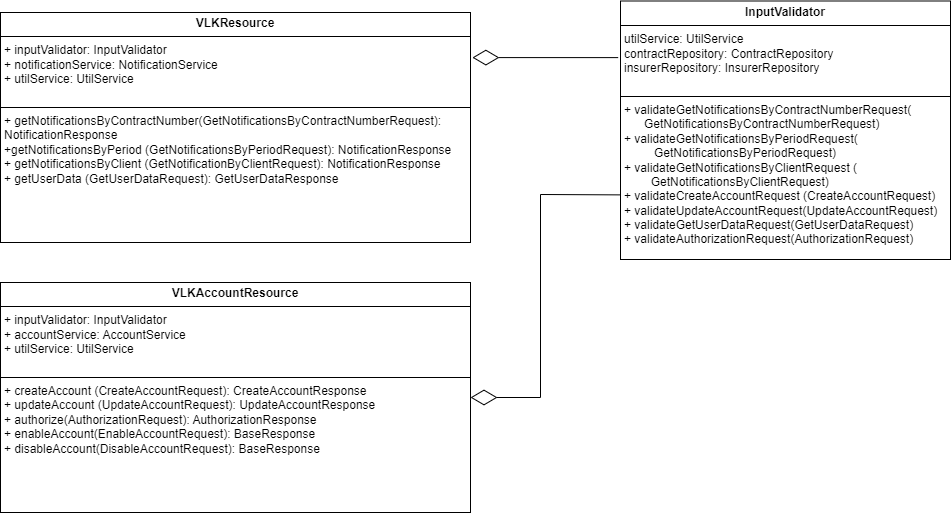

The diagram above was exported from draw.io. Its source (the exported page's mxGraphModel, read from the mxfile embedded in the PNG):
<mxGraphModel dx="798" dy="448" grid="1" gridSize="10" guides="1" tooltips="1" connect="1" arrows="1" fold="1" page="1" pageScale="1" pageWidth="827" pageHeight="1169" math="0" shadow="0">
  <root>
    <mxCell id="0" />
    <mxCell id="1" parent="0" />
    <mxCell id="N-APl3_K90HB1QMOa3ZB-5" value="" style="endArrow=diamondThin;endFill=0;endSize=24;html=1;rounded=0;entryX=1.004;entryY=0.196;entryDx=0;entryDy=0;entryPerimeter=0;exitX=-0.007;exitY=0.219;exitDx=0;exitDy=0;exitPerimeter=0;" parent="1" source="DPw6oQ7Rx1Bwb_M5dVt1-1" target="N-APl3_K90HB1QMOa3ZB-15" edge="1">
      <mxGeometry width="160" relative="1" as="geometry">
        <mxPoint x="580" y="100" as="sourcePoint" />
        <mxPoint x="730" y="60" as="targetPoint" />
      </mxGeometry>
    </mxCell>
    <mxCell id="N-APl3_K90HB1QMOa3ZB-15" value="&lt;p style=&quot;margin:0px;margin-top:4px;text-align:center;&quot;&gt;&lt;b&gt;VLKResource&lt;/b&gt;&lt;br&gt;&lt;/p&gt;&lt;hr size=&quot;1&quot; style=&quot;border-style:solid;&quot;&gt;&lt;p style=&quot;margin:0px;margin-left:4px;&quot;&gt;+ inputValidator: InputValidator&lt;br&gt;&lt;/p&gt;&lt;p style=&quot;margin:0px;margin-left:4px;&quot;&gt;+ notificationService: NotificationService&lt;/p&gt;&lt;p style=&quot;margin:0px;margin-left:4px;&quot;&gt;+ utilService: UtilService&lt;/p&gt;&lt;p style=&quot;margin:0px;margin-left:4px;&quot;&gt;&lt;br&gt;&lt;/p&gt;&lt;hr size=&quot;1&quot; style=&quot;border-style:solid;&quot;&gt;&lt;p style=&quot;margin:0px;margin-left:4px;&quot;&gt;+ getNotificationsByContractNumber(GetNotificationsByContractNumberRequest): NotificationResponse&lt;/p&gt;&lt;p style=&quot;margin:0px;margin-left:4px;&quot;&gt;+getNotificationsByPeriod (GetNotificationsByPeriodRequest): NotificationResponse&lt;/p&gt;&lt;p style=&quot;margin:0px;margin-left:4px;&quot;&gt;+ getNotificationsByClient (GetNotificationByClientRequest): NotificationResponse&lt;/p&gt;&lt;p style=&quot;margin:0px;margin-left:4px;&quot;&gt;+ getUserData (GetUserDataRequest): GetUserDataResponse&lt;br&gt;&lt;/p&gt;" style="verticalAlign=top;align=left;overflow=fill;html=1;whiteSpace=wrap;" parent="1" vertex="1">
      <mxGeometry x="20" y="120" width="470" height="230" as="geometry" />
    </mxCell>
    <mxCell id="DPw6oQ7Rx1Bwb_M5dVt1-1" value="&lt;p style=&quot;margin:0px;margin-top:4px;text-align:center;&quot;&gt;&lt;b&gt;InputValidator&lt;/b&gt;&lt;br&gt;&lt;/p&gt;&lt;hr size=&quot;1&quot; style=&quot;border-style:solid;&quot;&gt;&lt;p style=&quot;margin:0px;margin-left:4px;&quot;&gt;utilService: UtilService&lt;br&gt;contractRepository: ContractRepository&lt;/p&gt;&lt;p style=&quot;margin:0px;margin-left:4px;&quot;&gt;insurerRepository: InsurerRepository&lt;/p&gt;&lt;p style=&quot;margin:0px;margin-left:4px;&quot;&gt;&lt;br&gt;&lt;/p&gt;&lt;hr size=&quot;1&quot; style=&quot;border-style:solid;&quot;&gt;&lt;p style=&quot;margin:0px;margin-left:4px;&quot;&gt;+&amp;nbsp;validateGetNotificationsByContractNumberRequest(&lt;/p&gt;&lt;p style=&quot;margin:0px;margin-left:4px;&quot;&gt;&amp;nbsp; &amp;nbsp; &amp;nbsp;&lt;span style=&quot;&quot;&gt;&lt;span style=&quot;&quot;&gt;&amp;nbsp;&lt;/span&gt;&lt;/span&gt;GetNotificationsByContractNumberRequest)&lt;/p&gt;&lt;p style=&quot;margin:0px;margin-left:4px;&quot;&gt;+&amp;nbsp;validateGetNotificationsByPeriodRequest(&lt;/p&gt;&lt;p style=&quot;margin:0px;margin-left:4px;&quot;&gt;&amp;nbsp; &amp;nbsp; &amp;nbsp; &amp;nbsp; &amp;nbsp;GetNotificationsByPeriodRequest&lt;span style=&quot;background-color: initial;&quot;&gt;)&lt;/span&gt;&lt;/p&gt;&lt;p style=&quot;margin:0px;margin-left:4px;&quot;&gt;&lt;span style=&quot;background-color: initial;&quot;&gt;+&amp;nbsp;&lt;/span&gt;validateGetNotificationsByClientRequest (&lt;/p&gt;&lt;p style=&quot;margin:0px;margin-left:4px;&quot;&gt;&amp;nbsp; &amp;nbsp; &amp;nbsp; &amp;nbsp;&amp;nbsp;GetNotificationsByClientRequest)&lt;/p&gt;&lt;p style=&quot;margin:0px;margin-left:4px;&quot;&gt;+&amp;nbsp;validateCreateAccountRequest (CreateAccountRequest)&lt;/p&gt;&lt;p style=&quot;margin:0px;margin-left:4px;&quot;&gt;+&amp;nbsp;validateUpdateAccountRequest(UpdateAccountRequest)&lt;/p&gt;&lt;p style=&quot;margin:0px;margin-left:4px;&quot;&gt;+&amp;nbsp;validateGetUserDataRequest(GetUserDataRequest)&lt;/p&gt;&lt;p style=&quot;margin:0px;margin-left:4px;&quot;&gt;+&amp;nbsp;validateAuthorizationRequest(AuthorizationRequest)&lt;/p&gt;" style="verticalAlign=top;align=left;overflow=fill;html=1;whiteSpace=wrap;" parent="1" vertex="1">
      <mxGeometry x="640" y="108.5" width="330" height="258.5" as="geometry" />
    </mxCell>
    <mxCell id="2" value="&lt;p style=&quot;margin:0px;margin-top:4px;text-align:center;&quot;&gt;&lt;b&gt;VLKAccountResource&lt;/b&gt;&lt;br&gt;&lt;/p&gt;&lt;hr size=&quot;1&quot; style=&quot;border-style:solid;&quot;&gt;&lt;p style=&quot;margin:0px;margin-left:4px;&quot;&gt;+ inputValidator: InputValidator&lt;br&gt;&lt;/p&gt;&lt;p style=&quot;margin:0px;margin-left:4px;&quot;&gt;+ accountService: AccountService&lt;/p&gt;&lt;p style=&quot;margin:0px;margin-left:4px;&quot;&gt;+ utilService: UtilService&lt;/p&gt;&lt;p style=&quot;margin:0px;margin-left:4px;&quot;&gt;&lt;br&gt;&lt;/p&gt;&lt;hr size=&quot;1&quot; style=&quot;border-style:solid;&quot;&gt;&lt;p style=&quot;border-color: var(--border-color); margin: 0px 0px 0px 4px;&quot;&gt;+ createAccount (CreateAccountRequest): CreateAccountResponse&lt;/p&gt;&lt;p style=&quot;border-color: var(--border-color); margin: 0px 0px 0px 4px;&quot;&gt;+ updateAccount (UpdateAccountRequest): UpdateAccountResponse&lt;br style=&quot;border-color: var(--border-color);&quot;&gt;&lt;/p&gt;&lt;p style=&quot;border-color: var(--border-color); margin: 0px 0px 0px 4px;&quot;&gt;+ authorize(AuthorizationRequest): AuthorizationResponse&lt;/p&gt;&lt;p style=&quot;border-color: var(--border-color); margin: 0px 0px 0px 4px;&quot;&gt;+ enableAccount(EnableAccountRequest): BaseResponse&lt;/p&gt;&lt;p style=&quot;border-color: var(--border-color); margin: 0px 0px 0px 4px;&quot;&gt;+ disableAccount(DisableAccountRequest): BaseResponse&lt;/p&gt;" style="verticalAlign=top;align=left;overflow=fill;html=1;whiteSpace=wrap;" parent="1" vertex="1">
      <mxGeometry x="20" y="390" width="470" height="230" as="geometry" />
    </mxCell>
    <mxCell id="3" value="" style="endArrow=diamondThin;endFill=0;endSize=24;html=1;rounded=0;exitX=0;exitY=0.75;exitDx=0;exitDy=0;entryX=1;entryY=0.5;entryDx=0;entryDy=0;" parent="1" source="DPw6oQ7Rx1Bwb_M5dVt1-1" target="2" edge="1">
      <mxGeometry width="160" relative="1" as="geometry">
        <mxPoint x="580" y="360" as="sourcePoint" />
        <mxPoint x="740" y="360" as="targetPoint" />
        <Array as="points">
          <mxPoint x="560" y="302" />
          <mxPoint x="560" y="505" />
        </Array>
      </mxGeometry>
    </mxCell>
  </root>
</mxGraphModel>